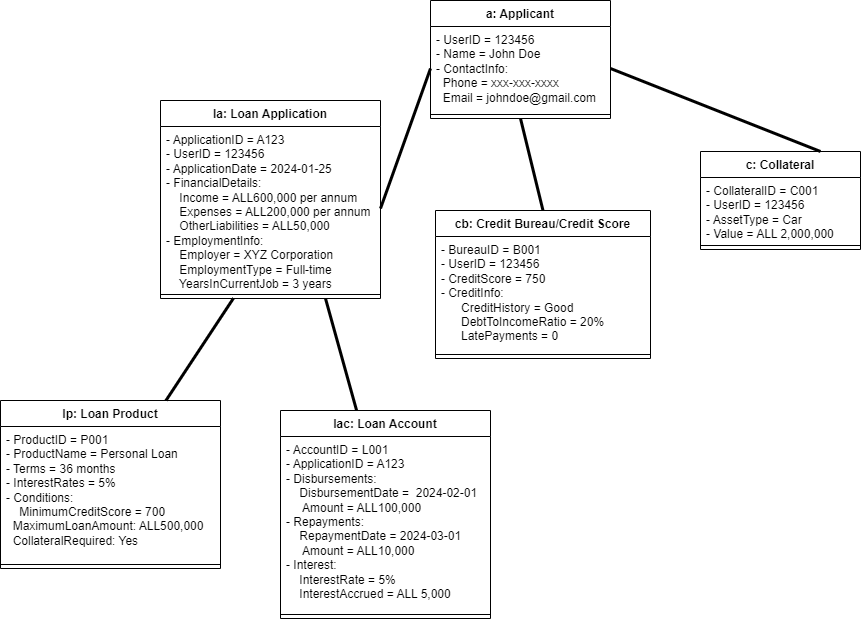

The diagram above was exported from draw.io. Its source (the exported page's mxGraphModel, read from the mxfile embedded in the PNG):
<mxGraphModel dx="1900" dy="557" grid="1" gridSize="10" guides="1" tooltips="1" connect="1" arrows="1" fold="1" page="1" pageScale="1" pageWidth="850" pageHeight="1100" math="0" shadow="0">
  <root>
    <mxCell id="0" />
    <mxCell id="1" parent="0" />
    <mxCell id="lyBsavxTPCPHI-95zp67-2" value="lp: Loan Product" style="swimlane;fontStyle=1;align=center;verticalAlign=top;childLayout=stackLayout;horizontal=1;startSize=26;horizontalStack=0;resizeParent=1;resizeParentMax=0;resizeLast=0;collapsible=1;marginBottom=0;whiteSpace=wrap;html=1;" vertex="1" parent="1">
      <mxGeometry x="-100" y="420" width="220" height="168" as="geometry" />
    </mxCell>
    <mxCell id="lyBsavxTPCPHI-95zp67-3" value="- ProductID = P001&lt;br&gt;- ProductName = Personal Loan&lt;br&gt;- Terms = 36 months&lt;br&gt;- InterestRates = 5%&lt;br&gt;- Conditions:&lt;br&gt;&amp;nbsp; &amp;nbsp;&amp;nbsp;MinimumCreditScore = 700&amp;nbsp; &amp;nbsp; &amp;nbsp; &amp;nbsp; &amp;nbsp; &amp;nbsp; &amp;nbsp; &amp;nbsp; &amp;nbsp; MaximumLoanAmount: ALL500,000&amp;nbsp; &amp;nbsp; &amp;nbsp; CollateralRequired: Yes " style="text;strokeColor=none;fillColor=none;align=left;verticalAlign=top;spacingLeft=4;spacingRight=4;overflow=hidden;rotatable=0;points=[[0,0.5],[1,0.5]];portConstraint=eastwest;whiteSpace=wrap;html=1;" vertex="1" parent="lyBsavxTPCPHI-95zp67-2">
      <mxGeometry y="26" width="220" height="134" as="geometry" />
    </mxCell>
    <mxCell id="lyBsavxTPCPHI-95zp67-4" value="" style="line;strokeWidth=1;fillColor=none;align=left;verticalAlign=middle;spacingTop=-1;spacingLeft=3;spacingRight=3;rotatable=0;labelPosition=right;points=[];portConstraint=eastwest;strokeColor=inherit;" vertex="1" parent="lyBsavxTPCPHI-95zp67-2">
      <mxGeometry y="160" width="220" height="8" as="geometry" />
    </mxCell>
    <mxCell id="lyBsavxTPCPHI-95zp67-5" value="c: Collateral  " style="swimlane;fontStyle=1;align=center;verticalAlign=top;childLayout=stackLayout;horizontal=1;startSize=26;horizontalStack=0;resizeParent=1;resizeParentMax=0;resizeLast=0;collapsible=1;marginBottom=0;whiteSpace=wrap;html=1;" vertex="1" parent="1">
      <mxGeometry x="600" y="171" width="160" height="98" as="geometry" />
    </mxCell>
    <mxCell id="lyBsavxTPCPHI-95zp67-6" value=" - CollateralID = C001&lt;br&gt;- UserID = 123456&lt;br&gt;- AssetType = Car&lt;br&gt;- Value = ALL 2,000,000" style="text;strokeColor=none;fillColor=none;align=left;verticalAlign=top;spacingLeft=4;spacingRight=4;overflow=hidden;rotatable=0;points=[[0,0.5],[1,0.5]];portConstraint=eastwest;whiteSpace=wrap;html=1;" vertex="1" parent="lyBsavxTPCPHI-95zp67-5">
      <mxGeometry y="26" width="160" height="64" as="geometry" />
    </mxCell>
    <mxCell id="lyBsavxTPCPHI-95zp67-7" value="" style="line;strokeWidth=1;fillColor=none;align=left;verticalAlign=middle;spacingTop=-1;spacingLeft=3;spacingRight=3;rotatable=0;labelPosition=right;points=[];portConstraint=eastwest;strokeColor=inherit;" vertex="1" parent="lyBsavxTPCPHI-95zp67-5">
      <mxGeometry y="90" width="160" height="8" as="geometry" />
    </mxCell>
    <mxCell id="lyBsavxTPCPHI-95zp67-8" value="a: Applicant" style="swimlane;fontStyle=1;align=center;verticalAlign=top;childLayout=stackLayout;horizontal=1;startSize=26;horizontalStack=0;resizeParent=1;resizeParentMax=0;resizeLast=0;collapsible=1;marginBottom=0;whiteSpace=wrap;html=1;" vertex="1" parent="1">
      <mxGeometry x="330" y="20" width="180" height="118" as="geometry" />
    </mxCell>
    <mxCell id="lyBsavxTPCPHI-95zp67-9" value="- UserID = 123456&lt;br&gt;- Name =&amp;nbsp;John Doe&lt;br&gt;- ContactInfo:&lt;br&gt;&amp;nbsp; Phone = xxx-xxx-xxxx&lt;br&gt;&amp;nbsp; Email = johndoe@gmail.com" style="text;strokeColor=none;fillColor=none;align=left;verticalAlign=top;spacingLeft=4;spacingRight=4;overflow=hidden;rotatable=0;points=[[0,0.5],[1,0.5]];portConstraint=eastwest;whiteSpace=wrap;html=1;" vertex="1" parent="lyBsavxTPCPHI-95zp67-8">
      <mxGeometry y="26" width="180" height="84" as="geometry" />
    </mxCell>
    <mxCell id="lyBsavxTPCPHI-95zp67-10" value="" style="line;strokeWidth=1;fillColor=none;align=left;verticalAlign=middle;spacingTop=-1;spacingLeft=3;spacingRight=3;rotatable=0;labelPosition=right;points=[];portConstraint=eastwest;strokeColor=inherit;" vertex="1" parent="lyBsavxTPCPHI-95zp67-8">
      <mxGeometry y="110" width="180" height="8" as="geometry" />
    </mxCell>
    <mxCell id="lyBsavxTPCPHI-95zp67-11" value="la: Loan Application  " style="swimlane;fontStyle=1;align=center;verticalAlign=top;childLayout=stackLayout;horizontal=1;startSize=26;horizontalStack=0;resizeParent=1;resizeParentMax=0;resizeLast=0;collapsible=1;marginBottom=0;whiteSpace=wrap;html=1;" vertex="1" parent="1">
      <mxGeometry x="60" y="120" width="220" height="198" as="geometry" />
    </mxCell>
    <mxCell id="lyBsavxTPCPHI-95zp67-12" value=" - ApplicationID = A123&lt;br&gt;- UserID = 123456&lt;br&gt;- ApplicationDate =&amp;nbsp;2024-01-25&lt;br&gt;- FinancialDetails:&amp;nbsp;&lt;br&gt;&amp;nbsp; &amp;nbsp;&amp;nbsp;Income = ALL600,000 per annum&amp;nbsp; &amp;nbsp; &amp;nbsp; &amp;nbsp; &amp;nbsp; Expenses = ALL200,000 per annum&amp;nbsp;&lt;br&gt;&amp;nbsp; &amp;nbsp; OtherLiabilities = ALL50,000&amp;nbsp;&lt;br&gt;- EmploymentInfo:&amp;nbsp;&lt;br&gt;&amp;nbsp; &amp;nbsp; Employer = XYZ Corporation&amp;nbsp; &amp;nbsp; &amp;nbsp; &amp;nbsp; &amp;nbsp; &amp;nbsp; &amp;nbsp; &amp;nbsp; EmploymentType = Full-time&amp;nbsp; &amp;nbsp; &amp;nbsp; &amp;nbsp; &amp;nbsp; &amp;nbsp; &amp;nbsp; &amp;nbsp; &amp;nbsp; YearsInCurrentJob = 3 years " style="text;strokeColor=none;fillColor=none;align=left;verticalAlign=top;spacingLeft=4;spacingRight=4;overflow=hidden;rotatable=0;points=[[0,0.5],[1,0.5]];portConstraint=eastwest;whiteSpace=wrap;html=1;" vertex="1" parent="lyBsavxTPCPHI-95zp67-11">
      <mxGeometry y="26" width="220" height="164" as="geometry" />
    </mxCell>
    <mxCell id="lyBsavxTPCPHI-95zp67-13" value="" style="line;strokeWidth=1;fillColor=none;align=left;verticalAlign=middle;spacingTop=-1;spacingLeft=3;spacingRight=3;rotatable=0;labelPosition=right;points=[];portConstraint=eastwest;strokeColor=inherit;" vertex="1" parent="lyBsavxTPCPHI-95zp67-11">
      <mxGeometry y="190" width="220" height="8" as="geometry" />
    </mxCell>
    <mxCell id="lyBsavxTPCPHI-95zp67-14" value="lac: Loan Account  " style="swimlane;fontStyle=1;align=center;verticalAlign=top;childLayout=stackLayout;horizontal=1;startSize=26;horizontalStack=0;resizeParent=1;resizeParentMax=0;resizeLast=0;collapsible=1;marginBottom=0;whiteSpace=wrap;html=1;" vertex="1" parent="1">
      <mxGeometry x="180" y="430" width="210" height="208" as="geometry" />
    </mxCell>
    <mxCell id="lyBsavxTPCPHI-95zp67-15" value="- AccountID = L001&lt;br&gt;- ApplicationID = A123&lt;br&gt;- Disbursements:&amp;nbsp;&lt;br&gt;&amp;nbsp; &amp;nbsp;&amp;nbsp;DisbursementDate =&amp;nbsp; 2024-02-01&lt;br&gt;&amp;nbsp; &amp;nbsp; &amp;nbsp;Amount = ALL100,000&lt;br&gt;- Repayments:&amp;nbsp;&lt;br&gt;&amp;nbsp; &amp;nbsp; RepaymentDate = 2024-03-01&lt;br&gt;&amp;nbsp; &amp;nbsp; &amp;nbsp;Amount = ALL10,000 &lt;br&gt;- Interest:&lt;br&gt;&amp;nbsp; &amp;nbsp;&amp;nbsp;InterestRate = 5%&amp;nbsp;&lt;br&gt;&amp;nbsp; &amp;nbsp; InterestAccrued = ALL 5,000" style="text;strokeColor=none;fillColor=none;align=left;verticalAlign=top;spacingLeft=4;spacingRight=4;overflow=hidden;rotatable=0;points=[[0,0.5],[1,0.5]];portConstraint=eastwest;whiteSpace=wrap;html=1;" vertex="1" parent="lyBsavxTPCPHI-95zp67-14">
      <mxGeometry y="26" width="210" height="174" as="geometry" />
    </mxCell>
    <mxCell id="lyBsavxTPCPHI-95zp67-16" value="" style="line;strokeWidth=1;fillColor=none;align=left;verticalAlign=middle;spacingTop=-1;spacingLeft=3;spacingRight=3;rotatable=0;labelPosition=right;points=[];portConstraint=eastwest;strokeColor=inherit;" vertex="1" parent="lyBsavxTPCPHI-95zp67-14">
      <mxGeometry y="200" width="210" height="8" as="geometry" />
    </mxCell>
    <mxCell id="lyBsavxTPCPHI-95zp67-17" value="cb: Credit Bureau/Credit Score" style="swimlane;fontStyle=1;align=center;verticalAlign=top;childLayout=stackLayout;horizontal=1;startSize=26;horizontalStack=0;resizeParent=1;resizeParentMax=0;resizeLast=0;collapsible=1;marginBottom=0;whiteSpace=wrap;html=1;" vertex="1" parent="1">
      <mxGeometry x="335" y="230" width="215" height="148" as="geometry" />
    </mxCell>
    <mxCell id="lyBsavxTPCPHI-95zp67-18" value="- BureauID = B001&lt;br&gt;- UserID = 123456&lt;br&gt;- CreditScore = 750&lt;br&gt;- CreditInfo:&amp;nbsp;&lt;br&gt;&amp;nbsp; &amp;nbsp; &amp;nbsp;&amp;nbsp;CreditHistory = Good&amp;nbsp; &amp;nbsp; &amp;nbsp; &amp;nbsp; &amp;nbsp; &amp;nbsp; &amp;nbsp; &amp;nbsp; &amp;nbsp; &amp;nbsp; &amp;nbsp; &amp;nbsp; &amp;nbsp; &amp;nbsp; DebtToIncomeRatio = 20%&amp;nbsp; &amp;nbsp; &amp;nbsp; &amp;nbsp; &amp;nbsp; &amp;nbsp; &amp;nbsp; &amp;nbsp; &amp;nbsp; LatePayments = 0 " style="text;strokeColor=none;fillColor=none;align=left;verticalAlign=top;spacingLeft=4;spacingRight=4;overflow=hidden;rotatable=0;points=[[0,0.5],[1,0.5]];portConstraint=eastwest;whiteSpace=wrap;html=1;" vertex="1" parent="lyBsavxTPCPHI-95zp67-17">
      <mxGeometry y="26" width="215" height="114" as="geometry" />
    </mxCell>
    <mxCell id="lyBsavxTPCPHI-95zp67-19" value="" style="line;strokeWidth=1;fillColor=none;align=left;verticalAlign=middle;spacingTop=-1;spacingLeft=3;spacingRight=3;rotatable=0;labelPosition=right;points=[];portConstraint=eastwest;strokeColor=inherit;" vertex="1" parent="lyBsavxTPCPHI-95zp67-17">
      <mxGeometry y="140" width="215" height="8" as="geometry" />
    </mxCell>
    <mxCell id="lyBsavxTPCPHI-95zp67-20" value="" style="endArrow=none;startArrow=none;endFill=0;startFill=0;endSize=8;html=1;verticalAlign=bottom;labelBackgroundColor=none;strokeWidth=3;rounded=0;entryX=0;entryY=0.5;entryDx=0;entryDy=0;exitX=1;exitY=0.5;exitDx=0;exitDy=0;" edge="1" parent="1" source="lyBsavxTPCPHI-95zp67-12" target="lyBsavxTPCPHI-95zp67-9">
      <mxGeometry width="160" relative="1" as="geometry">
        <mxPoint x="240" y="180" as="sourcePoint" />
        <mxPoint x="400" y="180" as="targetPoint" />
      </mxGeometry>
    </mxCell>
    <mxCell id="lyBsavxTPCPHI-95zp67-21" value="" style="endArrow=none;startArrow=none;endFill=0;startFill=0;endSize=8;html=1;verticalAlign=bottom;labelBackgroundColor=none;strokeWidth=3;rounded=0;exitX=0.5;exitY=0;exitDx=0;exitDy=0;entryX=0.5;entryY=1;entryDx=0;entryDy=0;" edge="1" parent="1" source="lyBsavxTPCPHI-95zp67-17" target="lyBsavxTPCPHI-95zp67-8">
      <mxGeometry width="160" relative="1" as="geometry">
        <mxPoint x="450" y="240" as="sourcePoint" />
        <mxPoint x="411.1199999999999" y="190.65599999999995" as="targetPoint" />
      </mxGeometry>
    </mxCell>
    <mxCell id="lyBsavxTPCPHI-95zp67-22" value="" style="endArrow=none;startArrow=none;endFill=0;startFill=0;endSize=8;html=1;verticalAlign=bottom;labelBackgroundColor=none;strokeWidth=3;rounded=0;exitX=0.75;exitY=0;exitDx=0;exitDy=0;entryX=1;entryY=0.5;entryDx=0;entryDy=0;" edge="1" parent="1" source="lyBsavxTPCPHI-95zp67-5" target="lyBsavxTPCPHI-95zp67-9">
      <mxGeometry width="160" relative="1" as="geometry">
        <mxPoint x="450" y="240" as="sourcePoint" />
        <mxPoint x="610" y="240" as="targetPoint" />
      </mxGeometry>
    </mxCell>
    <mxCell id="lyBsavxTPCPHI-95zp67-23" value="" style="endArrow=none;startArrow=none;endFill=0;startFill=0;endSize=8;html=1;verticalAlign=bottom;labelBackgroundColor=none;strokeWidth=3;rounded=0;exitX=0.332;exitY=0.955;exitDx=0;exitDy=0;exitPerimeter=0;" edge="1" parent="1" source="lyBsavxTPCPHI-95zp67-13" target="lyBsavxTPCPHI-95zp67-2">
      <mxGeometry width="160" relative="1" as="geometry">
        <mxPoint x="120" y="320" as="sourcePoint" />
        <mxPoint x="300" y="380" as="targetPoint" />
      </mxGeometry>
    </mxCell>
    <mxCell id="lyBsavxTPCPHI-95zp67-24" value="" style="endArrow=none;startArrow=none;endFill=0;startFill=0;endSize=8;html=1;verticalAlign=bottom;labelBackgroundColor=none;strokeWidth=3;rounded=0;exitX=0.75;exitY=1;exitDx=0;exitDy=0;" edge="1" parent="1" source="lyBsavxTPCPHI-95zp67-11" target="lyBsavxTPCPHI-95zp67-14">
      <mxGeometry width="160" relative="1" as="geometry">
        <mxPoint x="153.90134529147986" y="320" as="sourcePoint" />
        <mxPoint x="370" y="370" as="targetPoint" />
      </mxGeometry>
    </mxCell>
  </root>
</mxGraphModel>